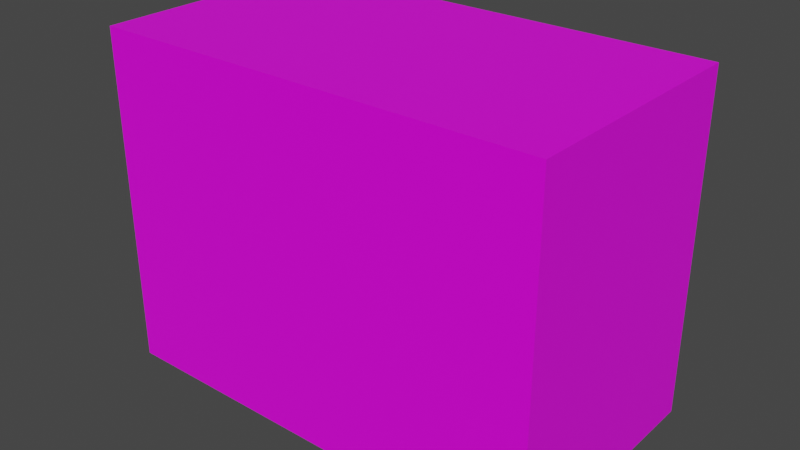 # Source: BookshelfSmall.blend  (saved by Blender 2.90.8; exported with 4.5.12 LTS)
import bpy
from mathutils import Matrix  # noqa: F401  (used for matrix-valued properties, if any)

bpy.ops.wm.read_factory_settings(use_empty=True)
scene = bpy.context.scene
scene.name = 'Scene'

# ---- collections
col_collection = bpy.data.collections.new('Collection'); scene.collection.children.link(col_collection)

# ---- images (referenced by path relative to the original .blend; pixels are not part of the script)
import os
ASSET_DIR = os.environ.get("B2B_ASSET_DIR", "")  # directory of the original .blend (textures are referenced by path, not embedded)
HERE = os.path.dirname(os.path.abspath(__file__))  # packed textures are extracted next to this script under _unpacked/

def load_image(name, relpath, width, height, colorspace="sRGB"):
    """Load a texture the original file referenced (path relative to the .blend, or extracted next to this script)."""
    p = next((c for c in (os.path.join(HERE, relpath), os.path.join(ASSET_DIR, relpath)) if relpath and os.path.exists(c)), "")
    if p:
        img = bpy.data.images.load(p, check_existing=True)
        img.name = name
    else:  # same state as the original file: an image datablock whose file is absent (Cycles renders it pink)
        img = bpy.data.images.new(name, width, height)
        img.source = "FILE"
        img.filepath = "//" + (relpath or name)
    img.colorspace_settings.name = colorspace
    return img
img_bookshelflarge_png = load_image('BookshelfLarge.png', 'BookshelfLarge.png', 1024, 1024, 'sRGB')
img_wood_bookshelf_png = load_image('Wood_Bookshelf.png', 'Wood_Bookshelf.png', 1024, 1024, 'sRGB')

# ---- materials (node trees are filled in below, after node groups)
mat_books_bookshelfsmall = bpy.data.materials.new('Books_BookshelfSmall')
mat_books_bookshelfsmall.alpha_threshold = 0.0
mat_books_bookshelfsmall.use_transparent_shadow = False
mat_books_bookshelfsmall.line_color = (0.0, 0.0, 0.0, 1.0)
mat_wood_bookshelfsmall = bpy.data.materials.new('Wood_BookshelfSmall')
mat_wood_bookshelfsmall.use_transparent_shadow = False

# ---- material node trees
mat_books_bookshelfsmall.use_nodes = True; mat_books_bookshelfsmall.node_tree.nodes.clear()
_N = mat_books_bookshelfsmall.node_tree.nodes; _L = mat_books_bookshelfsmall.node_tree.links
n0 = _N.new('ShaderNodeOutputMaterial'); n0.name = 'Material Output'; n0.location = (300, 300)
n1 = _N.new('ShaderNodeBsdfPrincipled'); n1.name = 'Principled BSDF'; n1.location = (10, 300)
n1.distribution = 'GGX'
n1.subsurface_method = 'BURLEY'
n1.inputs[2].default_value = 0.4
n1.inputs[3].default_value = 1.45
n1.inputs[27].default_value = (0.0, 0.0, 0.0, 1.0)
n1.inputs[28].default_value = 1.0
n2 = _N.new('ShaderNodeTexImage'); n2.name = 'Image Texture'; n2.location = (-280, 280)
n2.image = img_bookshelflarge_png
n2.interpolation = 'Closest'
_L.new(n1.outputs[0], n0.inputs[0])
_L.new(n2.outputs[0], n1.inputs[0])
n0.is_active_output = True
mat_wood_bookshelfsmall.use_nodes = True; mat_wood_bookshelfsmall.node_tree.nodes.clear()
_N = mat_wood_bookshelfsmall.node_tree.nodes; _L = mat_wood_bookshelfsmall.node_tree.links
n0 = _N.new('ShaderNodeBsdfPrincipled'); n0.name = 'Principled BSDF'; n0.location = (10, 300)
n0.distribution = 'GGX'
n0.subsurface_method = 'BURLEY'
n0.inputs[3].default_value = 1.45
n0.inputs[27].default_value = (0.0, 0.0, 0.0, 1.0)
n0.inputs[28].default_value = 1.0
n1 = _N.new('ShaderNodeOutputMaterial'); n1.name = 'Material Output'; n1.location = (300, 300)
n2 = _N.new('ShaderNodeTexImage'); n2.name = 'Image Texture'; n2.location = (-280, 280)
n2.image = img_wood_bookshelf_png
n2.interpolation = 'Closest'
_L.new(n0.outputs[0], n1.inputs[0])
_L.new(n2.outputs[0], n0.inputs[0])
n1.is_active_output = True

# ---- world
world_world = bpy.data.worlds.new('World'); scene.world = world_world
world_world.use_nodes = True; world_world.node_tree.nodes.clear()
_N = world_world.node_tree.nodes; _L = world_world.node_tree.links
n0 = _N.new('ShaderNodeOutputWorld'); n0.name = 'World Output'; n0.location = (300, 300)
n1 = _N.new('ShaderNodeBackground'); n1.name = 'Background'; n1.location = (10, 300)
n1.inputs[0].default_value = (0.05088, 0.05088, 0.05088, 1.0)
_L.new(n1.outputs[0], n0.inputs[0])
n0.is_active_output = True
world_world.color = (0.05088, 0.05088, 0.05088)
world_world.use_sun_shadow = False
world_world.sun_shadow_jitter_overblur = 0.0

# ---- meshes
me_cube = bpy.data.meshes.new('Cube')
me_cube.from_pydata([(0.7971, 0.4392, 0.6005), (0.7971, 0.4392, -0.6005), (0.7971, -0.4392, 0.6005), (0.7971, -0.4392, -0.6005), (-0.7971, 0.4392, 0.6005), (-0.7971, 0.4392, -0.6005), (-0.7971, -0.4392, 0.6005), (-0.7971, -0.4392, -0.6005)], [], [(0, 4, 6, 2), (3, 2, 6, 7), (7, 6, 4, 5), (5, 1, 3, 7), (1, 0, 2, 3), (5, 4, 0, 1)])
me_cube.polygons.foreach_set('material_index', [1, 0, 1, 1, 1, 0])
_uv = me_cube.uv_layers.new(name='UVMap')
_uv.uv.foreach_set('vector', [0.3333, 0.0, 0.3333, 0.6637, 9.047e-08, 0.6637, 0.0, 4.963e-08, 0.7923, 0.008628, 0.7923, 0.3105, 0.1853, 0.3105, 0.1853, 0.008628, 0.6667, 0.5, 0.6667, 6.204e-08, 1.0, 0.0, 1.0, 0.5, 0.3333, 0.6637, 0.3333, 4.963e-08, 0.6667, 0.0, 0.6667, 0.6637, 1.0, 0.5, 1.0, 1.0, 0.6667, 1.0, 0.6667, 0.5, 0.7923, 0.007086, 0.7923, 0.309, 0.1853, 0.309, 0.1853, 0.007086])
me_cube.materials.append(mat_books_bookshelfsmall)
me_cube.materials.append(mat_wood_bookshelfsmall)
me_cube.use_remesh_preserve_volume = False
me_cube.use_remesh_preserve_attributes = False
me_cube.use_mirror_vertex_groups = False
me_cube.update()

# ---- objects
ob_bookshelf_small = bpy.data.objects.new('BookShelf_Small', me_cube)

# ---- transforms, parenting, visibility, modifiers, constraints
ob_bookshelf_small.location = (0.0, 0.0, 0.0)
ob_bookshelf_small.lock_rotations_4d = False
ob_bookshelf_small.empty_display_type = 'ARROWS'
ob_bookshelf_small.lineart.crease_threshold = 0.0

# ---- collection membership
col_collection.objects.link(ob_bookshelf_small)

# ---- scene / render settings (as saved in the file)
scene.frame_start = 1; scene.frame_end = 250; scene.frame_set(1)
scene.render.engine = 'BLENDER_EEVEE_NEXT'
scene.cycles.use_denoising = False
scene.cycles.samples = 128
scene.cycles.sampling_pattern = 'TABULATED_SOBOL'
scene.cycles.use_adaptive_sampling = False
scene.cycles.use_light_tree = False
scene.view_settings.view_transform = 'Filmic'
bpy.context.view_layer.update()

# ---- added for rendering (the .blend has no active camera and no usable light): camera, sun
cam_auto = bpy.data.cameras.new('AutoCamera')
cam_auto.lens = 50.0
cam_auto.sensor_width = 36.0
cam_auto.clip_end = 1000.0
ob_auto_camera = bpy.data.objects.new('AutoCamera', cam_auto)
scene.collection.objects.link(ob_auto_camera)
ob_auto_camera.location = (2.01762, -2.42114, 1.61409)
ob_auto_camera.rotation_euler = (1.09748, -7.21219e-08, 0.694738)
scene.camera = ob_auto_camera
light_auto_sun = bpy.data.lights.new('AutoSun', 'SUN')
light_auto_sun.energy = 3.0
light_auto_sun.angle = 0.0523599
ob_auto_sun = bpy.data.objects.new('AutoSun', light_auto_sun)
scene.collection.objects.link(ob_auto_sun)
ob_auto_sun.rotation_euler = (0.872665, 0.174533, 0.523599)
bpy.context.view_layer.update()
